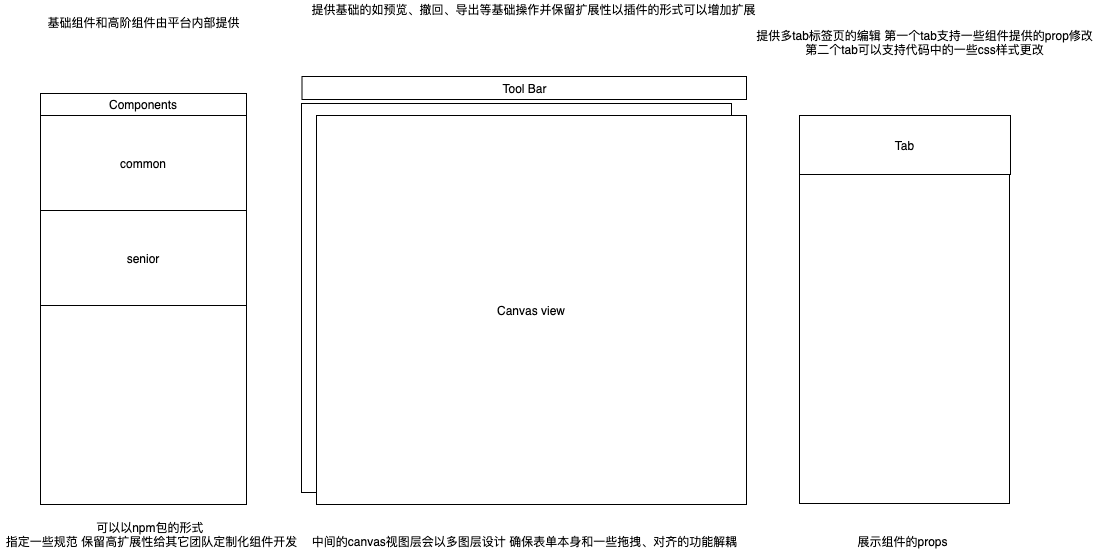

The diagram above was exported from draw.io. Its source (the exported page's mxGraphModel, read from the mxfile embedded in the PNG):
<mxGraphModel dx="1187" dy="715" grid="0" gridSize="10" guides="1" tooltips="1" connect="1" arrows="1" fold="1" page="1" pageScale="1" pageWidth="827" pageHeight="1169" math="0" shadow="0">
  <root>
    <mxCell id="A1qraL71-eqHMWk8KqeL-0" />
    <mxCell id="A1qraL71-eqHMWk8KqeL-1" parent="A1qraL71-eqHMWk8KqeL-0" />
    <mxCell id="A1qraL71-eqHMWk8KqeL-2" value="" style="rounded=0;whiteSpace=wrap;html=1;fillColor=default;align=center;" parent="A1qraL71-eqHMWk8KqeL-1" vertex="1">
      <mxGeometry x="58" y="196" width="206" height="411" as="geometry" />
    </mxCell>
    <mxCell id="A1qraL71-eqHMWk8KqeL-3" value="Components" style="rounded=0;whiteSpace=wrap;html=1;fillColor=default;align=center;" parent="A1qraL71-eqHMWk8KqeL-1" vertex="1">
      <mxGeometry x="58" y="196" width="206" height="22" as="geometry" />
    </mxCell>
    <mxCell id="A1qraL71-eqHMWk8KqeL-4" value="common" style="rounded=0;whiteSpace=wrap;html=1;fillColor=default;align=center;" parent="A1qraL71-eqHMWk8KqeL-1" vertex="1">
      <mxGeometry x="58" y="218" width="206" height="95" as="geometry" />
    </mxCell>
    <mxCell id="A1qraL71-eqHMWk8KqeL-6" value="senior" style="rounded=0;whiteSpace=wrap;html=1;fillColor=default;align=center;" parent="A1qraL71-eqHMWk8KqeL-1" vertex="1">
      <mxGeometry x="58" y="313" width="206" height="95" as="geometry" />
    </mxCell>
    <mxCell id="8wvl2uCFlvH_1VlX9u_m-1" value="基础组件和高阶组件由平台内部提供" style="text;html=1;align=center;verticalAlign=middle;resizable=0;points=[];autosize=1;strokeColor=none;fillColor=none;" parent="A1qraL71-eqHMWk8KqeL-1" vertex="1">
      <mxGeometry x="60" y="116" width="202" height="18" as="geometry" />
    </mxCell>
    <mxCell id="8wvl2uCFlvH_1VlX9u_m-2" value="Canvas view" style="rounded=0;whiteSpace=wrap;html=1;fillColor=default;align=center;" parent="A1qraL71-eqHMWk8KqeL-1" vertex="1">
      <mxGeometry x="319" y="206" width="430" height="389" as="geometry" />
    </mxCell>
    <mxCell id="sUw_us1wGBJ7fltaJYEQ-0" value="Canvas view" style="rounded=0;whiteSpace=wrap;html=1;fillColor=default;align=center;" parent="A1qraL71-eqHMWk8KqeL-1" vertex="1">
      <mxGeometry x="334" y="218" width="430" height="389" as="geometry" />
    </mxCell>
    <mxCell id="sUw_us1wGBJ7fltaJYEQ-1" value="中间的canvas视图层会以多图层设计 确保表单本身和一些拖拽、对齐的功能解耦" style="text;html=1;align=center;verticalAlign=middle;resizable=0;points=[];autosize=1;strokeColor=none;fillColor=none;" parent="A1qraL71-eqHMWk8KqeL-1" vertex="1">
      <mxGeometry x="324.25" y="635" width="435" height="18" as="geometry" />
    </mxCell>
    <mxCell id="sUw_us1wGBJ7fltaJYEQ-2" value="可以以npm包的形式 &lt;br&gt;指定一些规范 保留高扩展性给其它团队定制化组件开发" style="text;html=1;align=center;verticalAlign=middle;resizable=0;points=[];autosize=1;strokeColor=none;fillColor=none;" parent="A1qraL71-eqHMWk8KqeL-1" vertex="1">
      <mxGeometry x="18" y="621" width="301" height="32" as="geometry" />
    </mxCell>
    <mxCell id="-mnH9fcoxPY1H0O2Q_Kq-0" value="Tool Bar" style="rounded=0;whiteSpace=wrap;html=1;fillColor=default;align=center;" parent="A1qraL71-eqHMWk8KqeL-1" vertex="1">
      <mxGeometry x="319.5" y="179" width="444.5" height="23" as="geometry" />
    </mxCell>
    <mxCell id="-mnH9fcoxPY1H0O2Q_Kq-1" value="提供基础的如预览、撤回、导出等基础操作并保留扩展性以插件的形式可以增加扩展" style="text;html=1;align=center;verticalAlign=middle;resizable=0;points=[];autosize=1;strokeColor=none;fillColor=none;" parent="A1qraL71-eqHMWk8KqeL-1" vertex="1">
      <mxGeometry x="324.25" y="103" width="454" height="18" as="geometry" />
    </mxCell>
    <mxCell id="-mnH9fcoxPY1H0O2Q_Kq-2" value="" style="rounded=0;whiteSpace=wrap;html=1;fillColor=default;align=center;" parent="A1qraL71-eqHMWk8KqeL-1" vertex="1">
      <mxGeometry x="817" y="218" width="210" height="388" as="geometry" />
    </mxCell>
    <mxCell id="NM_yM-813jROYpZ7nIGP-1" value="Tab&lt;br&gt;" style="rounded=0;whiteSpace=wrap;html=1;fillColor=default;align=center;" parent="A1qraL71-eqHMWk8KqeL-1" vertex="1">
      <mxGeometry x="817" y="218" width="211" height="59" as="geometry" />
    </mxCell>
    <mxCell id="NM_yM-813jROYpZ7nIGP-2" value="提供多tab标签页的编辑 第一个tab支持一些组件提供的prop修改&lt;br&gt;第二个tab可以支持代码中的一些css样式更改" style="text;html=1;align=center;verticalAlign=middle;resizable=0;points=[];autosize=1;strokeColor=none;fillColor=none;" parent="A1qraL71-eqHMWk8KqeL-1" vertex="1">
      <mxGeometry x="768" y="129" width="347" height="32" as="geometry" />
    </mxCell>
    <mxCell id="NM_yM-813jROYpZ7nIGP-4" value="展示组件的props" style="text;html=1;align=center;verticalAlign=middle;resizable=0;points=[];autosize=1;strokeColor=none;fillColor=none;" parent="A1qraL71-eqHMWk8KqeL-1" vertex="1">
      <mxGeometry x="870" y="635" width="100" height="18" as="geometry" />
    </mxCell>
  </root>
</mxGraphModel>